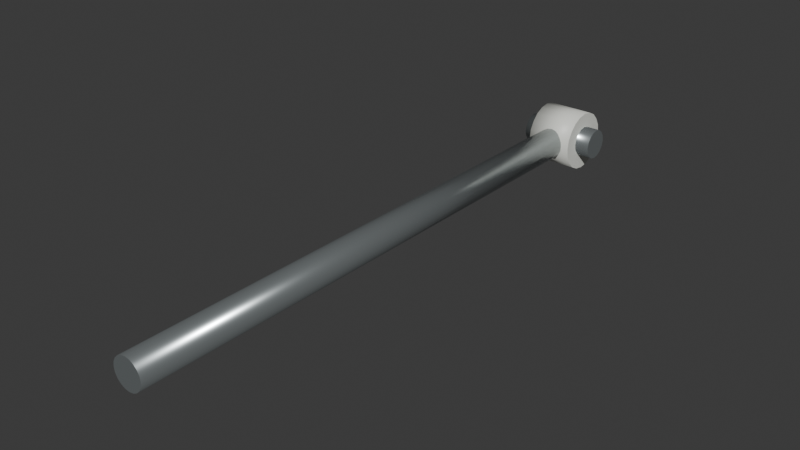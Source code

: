 # Source: ferry_ramp_rod.blend  (saved by Blender 4.5.91; exported with 4.5.12 LTS)
import bpy
from mathutils import Matrix  # noqa: F401  (used for matrix-valued properties, if any)

bpy.ops.wm.read_factory_settings(use_empty=True)
scene = bpy.context.scene
scene.name = 'Scene'

# ---- collections
col_collection = bpy.data.collections.new('Collection'); scene.collection.children.link(col_collection)

# ---- materials (node trees are filled in below, after node groups)
mat_fixed_stainless = bpy.data.materials.new('Fixed_Stainless')
mat_fixed_stainless.diffuse_color = (0.51, 0.56, 0.57, 1.0)
mat_warm_white_painted_steel = bpy.data.materials.new('Warm white painted steel')
mat_warm_white_painted_steel.diffuse_color = (0.8, 0.81, 0.75, 1.0)

# ---- material node trees
mat_fixed_stainless.use_nodes = True; mat_fixed_stainless.node_tree.nodes.clear()
_N = mat_fixed_stainless.node_tree.nodes; _L = mat_fixed_stainless.node_tree.links
n0 = _N.new('ShaderNodeBsdfPrincipled'); n0.name = 'Principled BSDF'; n0.location = (-200, 100)
n0.inputs[0].default_value = (0.51, 0.56, 0.57, 1.0)
n0.inputs[1].default_value = 0.8
n0.inputs[2].default_value = 0.26
n1 = _N.new('ShaderNodeOutputMaterial'); n1.name = 'Material Output'; n1.location = (200, 100)
_L.new(n0.outputs[0], n1.inputs[0])
n1.is_active_output = True
mat_warm_white_painted_steel.use_nodes = True; mat_warm_white_painted_steel.node_tree.nodes.clear()
_N = mat_warm_white_painted_steel.node_tree.nodes; _L = mat_warm_white_painted_steel.node_tree.links
n0 = _N.new('ShaderNodeBsdfPrincipled'); n0.name = 'Principled BSDF'; n0.location = (-200, 100)
n0.inputs[0].default_value = (0.8, 0.81, 0.75, 1.0)
n0.inputs[2].default_value = 0.45
n1 = _N.new('ShaderNodeOutputMaterial'); n1.name = 'Material Output'; n1.location = (200, 100)
_L.new(n0.outputs[0], n1.inputs[0])
n1.is_active_output = True

# ---- world
world_world = bpy.data.worlds.new('World'); scene.world = world_world
world_world.use_nodes = True; world_world.node_tree.nodes.clear()
_N = world_world.node_tree.nodes; _L = world_world.node_tree.links
n0 = _N.new('ShaderNodeOutputWorld'); n0.name = 'World Output'; n0.location = (200, 100)
n1 = _N.new('ShaderNodeBackground'); n1.name = 'Background'; n1.location = (-200, 100)
n1.inputs[0].default_value = (0.05088, 0.05088, 0.05088, 1.0)
_L.new(n1.outputs[0], n0.inputs[0])
n0.is_active_output = True
world_world.color = (0.05088, 0.05088, 0.05088)
world_world.sun_shadow_jitter_overblur = 0.0

# ---- meshes
me_cylinder_022 = bpy.data.meshes.new('Cylinder.022')
me_cylinder_022.from_pydata([(5.436e-09, 0.0, 0.036), (5.436e-09, 1.35, 0.036), (-0.01112, 0.0, 0.03424), (-0.01112, 1.35, 0.03424), (-0.02116, 0.0, 0.02912), (-0.02116, 1.35, 0.02912), (-0.02912, 0.0, 0.02116), (-0.02912, 1.35, 0.02116), (-0.03424, 0.0, 0.01112), (-0.03424, 1.35, 0.01112), (-0.036, 0.0, 5.64e-08), (-0.036, 1.35, -4.553e-08), (-0.03424, 0.0, -0.01112), (-0.03424, 1.35, -0.01112), (-0.02912, 0.0, -0.02116), (-0.02912, 1.35, -0.02116), (-0.02116, 0.0, -0.02912), (-0.02116, 1.35, -0.02912), (-0.01112, 0.0, -0.03424), (-0.01112, 1.35, -0.03424), (-5.436e-09, 0.0, -0.036), (-5.436e-09, 1.35, -0.036), (0.01112, 0.0, -0.03424), (0.01112, 1.35, -0.03424), (0.02116, 0.0, -0.02912), (0.02116, 1.35, -0.02912), (0.02912, 0.0, -0.02116), (0.02912, 1.35, -0.02116), (0.03424, 0.0, -0.01112), (0.03424, 1.35, -0.01112), (0.036, 0.0, 4.553e-08), (0.036, 1.35, -5.64e-08), (0.03424, 0.0, 0.01112), (0.03424, 1.35, 0.01112), (0.02912, 0.0, 0.02116), (0.02912, 1.35, 0.02116), (0.02116, 0.0, 0.02912), (0.02116, 1.35, 0.02912), (0.01112, 0.0, 0.03424), (0.01112, 1.35, 0.03424), (-0.09, 1.35, 0.036), (0.09, 1.35, 0.036), (-0.09, 1.364, 0.03326), (0.09, 1.364, 0.03326), (-0.09, 1.375, 0.02546), (0.09, 1.375, 0.02546), (-0.09, 1.383, 0.01378), (0.09, 1.383, 0.01378), (-0.09, 1.386, 3.934e-09), (0.09, 1.386, -3.934e-09), (-0.09, 1.383, -0.01378), (0.09, 1.383, -0.01378), (-0.09, 1.375, -0.02546), (0.09, 1.375, -0.02546), (-0.09, 1.364, -0.03326), (0.09, 1.364, -0.03326), (-0.09, 1.35, -0.036), (0.09, 1.35, -0.036), (-0.09, 1.336, -0.03326), (0.09, 1.336, -0.03326), (-0.09, 1.325, -0.02546), (0.09, 1.325, -0.02546), (-0.09, 1.317, -0.01378), (0.09, 1.317, -0.01378), (-0.09, 1.314, 3.934e-09), (0.09, 1.314, -3.934e-09), (-0.09, 1.317, 0.01378), (0.09, 1.317, 0.01378), (-0.09, 1.325, 0.02546), (0.09, 1.325, 0.02546), (-0.09, 1.336, 0.03326), (0.09, 1.336, 0.03326)], [], [(0, 1, 3, 2), (2, 3, 5, 4), (4, 5, 7, 6), (6, 7, 9, 8), (8, 9, 11, 10), (10, 11, 13, 12), (12, 13, 15, 14), (14, 15, 17, 16), (16, 17, 19, 18), (18, 19, 21, 20), (20, 21, 23, 22), (22, 23, 25, 24), (24, 25, 27, 26), (26, 27, 29, 28), (28, 29, 31, 30), (30, 31, 33, 32), (32, 33, 35, 34), (34, 35, 37, 36), (3, 1, 39, 37, 35, 33, 31, 29, 27, 25, 23, 21, 19, 17, 15, 13, 11, 9, 7, 5), (36, 37, 39, 38), (38, 39, 1, 0), (0, 2, 4, 6, 8, 10, 12, 14, 16, 18, 20, 22, 24, 26, 28, 30, 32, 34, 36, 38), (40, 41, 43, 42), (42, 43, 45, 44), (44, 45, 47, 46), (46, 47, 49, 48), (48, 49, 51, 50), (50, 51, 53, 52), (52, 53, 55, 54), (54, 55, 57, 56), (56, 57, 59, 58), (58, 59, 61, 60), (60, 61, 63, 62), (62, 63, 65, 64), (64, 65, 67, 66), (66, 67, 69, 68), (43, 41, 71, 69, 67, 65, 63, 61, 59, 57, 55, 53, 51, 49, 47, 45), (68, 69, 71, 70), (70, 71, 41, 40), (40, 42, 44, 46, 48, 50, 52, 54, 56, 58, 60, 62, 64, 66, 68, 70)])
me_cylinder_022.polygons.foreach_set('use_smooth', [1, 1, 1, 1, 1, 1, 1, 1, 1, 1, 1, 1, 1, 1, 1, 1, 1, 1, 0, 1, 1, 0, 1, 1, 1, 1, 1, 1, 1, 1, 1, 1, 1, 1, 1, 1, 0, 1, 1, 0])
_uv = me_cylinder_022.uv_layers.new(name='UVMap')
_uv.uv.foreach_set('vector', [1.0, 0.5, 1.0, 1.0, 0.95, 1.0, 0.95, 0.5, 0.95, 0.5, 0.95, 1.0, 0.9, 1.0, 0.9, 0.5, 0.9, 0.5, 0.9, 1.0, 0.85, 1.0, 0.85, 0.5, 0.85, 0.5, 0.85, 1.0, 0.8, 1.0, 0.8, 0.5, 0.8, 0.5, 0.8, 1.0, 0.75, 1.0, 0.75, 0.5, 0.75, 0.5, 0.75, 1.0, 0.7, 1.0, 0.7, 0.5, 0.7, 0.5, 0.7, 1.0, 0.65, 1.0, 0.65, 0.5, 0.65, 0.5, 0.65, 1.0, 0.6, 1.0, 0.6, 0.5, 0.6, 0.5, 0.6, 1.0, 0.55, 1.0, 0.55, 0.5, 0.55, 0.5, 0.55, 1.0, 0.5, 1.0, 0.5, 0.5, 0.5, 0.5, 0.5, 1.0, 0.45, 1.0, 0.45, 0.5, 0.45, 0.5, 0.45, 1.0, 0.4, 1.0, 0.4, 0.5, 0.4, 0.5, 0.4, 1.0, 0.35, 1.0, 0.35, 0.5, 0.35, 0.5, 0.35, 1.0, 0.3, 1.0, 0.3, 0.5, 0.3, 0.5, 0.3, 1.0, 0.25, 1.0, 0.25, 0.5, 0.25, 0.5, 0.25, 1.0, 0.2, 1.0, 0.2, 0.5, 0.2, 0.5, 0.2, 1.0, 0.15, 1.0, 0.15, 0.5, 0.15, 0.5, 0.15, 1.0, 0.1, 1.0, 0.1, 0.5, 0.3242, 0.4783, 0.25, 0.49, 0.1758, 0.4783, 0.1089, 0.4442, 0.05584, 0.3911, 0.02175, 0.3242, 0.01, 0.25, 0.02175, 0.1758, 0.05584, 0.1089, 0.1089, 0.05584, 0.1758, 0.02175, 0.25, 0.01, 0.3242, 0.02175, 0.3911, 0.05584, 0.4442, 0.1089, 0.4783, 0.1758, 0.49, 0.25, 0.4783, 0.3242, 0.4442, 0.3911, 0.3911, 0.4442, 0.1, 0.5, 0.1, 1.0, 0.05, 1.0, 0.05, 0.5, 0.05, 0.5, 0.05, 1.0, -1.565e-07, 1.0, -1.565e-07, 0.5, 0.75, 0.49, 0.8242, 0.4783, 0.8911, 0.4442, 0.9442, 0.3911, 0.9783, 0.3242, 0.99, 0.25, 0.9783, 0.1758, 0.9442, 0.1089, 0.8911, 0.05584, 0.8242, 0.02175, 0.75, 0.01, 0.6758, 0.02175, 0.6089, 0.05584, 0.5558, 0.1089, 0.5217, 0.1758, 0.51, 0.25, 0.5217, 0.3242, 0.5558, 0.3911, 0.6089, 0.4442, 0.6758, 0.4783, 1.0, 0.5, 1.0, 1.0, 0.9375, 1.0, 0.9375, 0.5, 0.9375, 0.5, 0.9375, 1.0, 0.875, 1.0, 0.875, 0.5, 0.875, 0.5, 0.875, 1.0, 0.8125, 1.0, 0.8125, 0.5, 0.8125, 0.5, 0.8125, 1.0, 0.75, 1.0, 0.75, 0.5, 0.75, 0.5, 0.75, 1.0, 0.6875, 1.0, 0.6875, 0.5, 0.6875, 0.5, 0.6875, 1.0, 0.625, 1.0, 0.625, 0.5, 0.625, 0.5, 0.625, 1.0, 0.5625, 1.0, 0.5625, 0.5, 0.5625, 0.5, 0.5625, 1.0, 0.5, 1.0, 0.5, 0.5, 0.5, 0.5, 0.5, 1.0, 0.4375, 1.0, 0.4375, 0.5, 0.4375, 0.5, 0.4375, 1.0, 0.375, 1.0, 0.375, 0.5, 0.375, 0.5, 0.375, 1.0, 0.3125, 1.0, 0.3125, 0.5, 0.3125, 0.5, 0.3125, 1.0, 0.25, 1.0, 0.25, 0.5, 0.25, 0.5, 0.25, 1.0, 0.1875, 1.0, 0.1875, 0.5, 0.1875, 0.5, 0.1875, 1.0, 0.125, 1.0, 0.125, 0.5, 0.3418, 0.4717, 0.25, 0.49, 0.1582, 0.4717, 0.08029, 0.4197, 0.02827, 0.3418, 0.01, 0.25, 0.02827, 0.1582, 0.08029, 0.08029, 0.1582, 0.02827, 0.25, 0.01, 0.3418, 0.02827, 0.4197, 0.08029, 0.4717, 0.1582, 0.49, 0.25, 0.4717, 0.3418, 0.4197, 0.4197, 0.125, 0.5, 0.125, 1.0, 0.0625, 1.0, 0.0625, 0.5, 0.0625, 0.5, 0.0625, 1.0, 0.0, 1.0, 0.0, 0.5, 0.75, 0.49, 0.8418, 0.4717, 0.9197, 0.4197, 0.9717, 0.3418, 0.99, 0.25, 0.9717, 0.1582, 0.9197, 0.08029, 0.8418, 0.02827, 0.75, 0.01, 0.6582, 0.02827, 0.5803, 0.08029, 0.5283, 0.1582, 0.51, 0.25, 0.5283, 0.3418, 0.5803, 0.4197, 0.6582, 0.4717])
me_cylinder_022.materials.append(mat_fixed_stainless)
me_cylinder_022.update()
me_cylinder_023 = bpy.data.meshes.new('Cylinder.023')
me_cylinder_023.from_pydata([(-0.055, 1.35, 0.071), (0.055, 1.35, 0.071), (-0.055, 1.372, 0.06753), (0.055, 1.372, 0.06753), (-0.055, 1.392, 0.05744), (0.055, 1.392, 0.05744), (-0.055, 1.407, 0.04173), (0.055, 1.407, 0.04173), (-0.055, 1.418, 0.02194), (0.055, 1.418, 0.02194), (-0.055, 1.421, 2.404e-09), (0.055, 1.421, -2.404e-09), (-0.055, 1.418, -0.02194), (0.055, 1.418, -0.02194), (-0.055, 1.407, -0.04173), (0.055, 1.407, -0.04173), (-0.055, 1.392, -0.05744), (0.055, 1.392, -0.05744), (-0.055, 1.372, -0.06753), (0.055, 1.372, -0.06753), (-0.055, 1.35, -0.071), (0.055, 1.35, -0.071), (-0.055, 1.328, -0.06753), (0.055, 1.328, -0.06753), (-0.055, 1.308, -0.05744), (0.055, 1.308, -0.05744), (-0.055, 1.293, -0.04173), (0.055, 1.293, -0.04173), (-0.055, 1.282, -0.02194), (0.055, 1.282, -0.02194), (-0.055, 1.279, 2.404e-09), (0.055, 1.279, -2.404e-09), (-0.055, 1.282, 0.02194), (0.055, 1.282, 0.02194), (-0.055, 1.293, 0.04173), (0.055, 1.293, 0.04173), (-0.055, 1.308, 0.05744), (0.055, 1.308, 0.05744), (-0.055, 1.328, 0.06753), (0.055, 1.328, 0.06753)], [], [(0, 1, 3, 2), (2, 3, 5, 4), (4, 5, 7, 6), (6, 7, 9, 8), (8, 9, 11, 10), (10, 11, 13, 12), (12, 13, 15, 14), (14, 15, 17, 16), (16, 17, 19, 18), (18, 19, 21, 20), (20, 21, 23, 22), (22, 23, 25, 24), (24, 25, 27, 26), (26, 27, 29, 28), (28, 29, 31, 30), (30, 31, 33, 32), (32, 33, 35, 34), (34, 35, 37, 36), (3, 1, 39, 37, 35, 33, 31, 29, 27, 25, 23, 21, 19, 17, 15, 13, 11, 9, 7, 5), (36, 37, 39, 38), (38, 39, 1, 0), (0, 2, 4, 6, 8, 10, 12, 14, 16, 18, 20, 22, 24, 26, 28, 30, 32, 34, 36, 38)])
me_cylinder_023.polygons.foreach_set('use_smooth', [1, 1, 1, 1, 1, 1, 1, 1, 1, 1, 1, 1, 1, 1, 1, 1, 1, 1, 0, 1, 1, 0])
_uv = me_cylinder_023.uv_layers.new(name='UVMap')
_uv.uv.foreach_set('vector', [1.0, 0.5, 1.0, 1.0, 0.95, 1.0, 0.95, 0.5, 0.95, 0.5, 0.95, 1.0, 0.9, 1.0, 0.9, 0.5, 0.9, 0.5, 0.9, 1.0, 0.85, 1.0, 0.85, 0.5, 0.85, 0.5, 0.85, 1.0, 0.8, 1.0, 0.8, 0.5, 0.8, 0.5, 0.8, 1.0, 0.75, 1.0, 0.75, 0.5, 0.75, 0.5, 0.75, 1.0, 0.7, 1.0, 0.7, 0.5, 0.7, 0.5, 0.7, 1.0, 0.65, 1.0, 0.65, 0.5, 0.65, 0.5, 0.65, 1.0, 0.6, 1.0, 0.6, 0.5, 0.6, 0.5, 0.6, 1.0, 0.55, 1.0, 0.55, 0.5, 0.55, 0.5, 0.55, 1.0, 0.5, 1.0, 0.5, 0.5, 0.5, 0.5, 0.5, 1.0, 0.45, 1.0, 0.45, 0.5, 0.45, 0.5, 0.45, 1.0, 0.4, 1.0, 0.4, 0.5, 0.4, 0.5, 0.4, 1.0, 0.35, 1.0, 0.35, 0.5, 0.35, 0.5, 0.35, 1.0, 0.3, 1.0, 0.3, 0.5, 0.3, 0.5, 0.3, 1.0, 0.25, 1.0, 0.25, 0.5, 0.25, 0.5, 0.25, 1.0, 0.2, 1.0, 0.2, 0.5, 0.2, 0.5, 0.2, 1.0, 0.15, 1.0, 0.15, 0.5, 0.15, 0.5, 0.15, 1.0, 0.1, 1.0, 0.1, 0.5, 0.3242, 0.4783, 0.25, 0.49, 0.1758, 0.4783, 0.1089, 0.4442, 0.05584, 0.3911, 0.02175, 0.3242, 0.01, 0.25, 0.02175, 0.1758, 0.05584, 0.1089, 0.1089, 0.05584, 0.1758, 0.02175, 0.25, 0.01, 0.3242, 0.02175, 0.3911, 0.05584, 0.4442, 0.1089, 0.4783, 0.1758, 0.49, 0.25, 0.4783, 0.3242, 0.4442, 0.3911, 0.3911, 0.4442, 0.1, 0.5, 0.1, 1.0, 0.05, 1.0, 0.05, 0.5, 0.05, 0.5, 0.05, 1.0, -1.565e-07, 1.0, -1.565e-07, 0.5, 0.75, 0.49, 0.8242, 0.4783, 0.8911, 0.4442, 0.9442, 0.3911, 0.9783, 0.3242, 0.99, 0.25, 0.9783, 0.1758, 0.9442, 0.1089, 0.8911, 0.05584, 0.8242, 0.02175, 0.75, 0.01, 0.6758, 0.02175, 0.6089, 0.05584, 0.5558, 0.1089, 0.5217, 0.1758, 0.51, 0.25, 0.5217, 0.3242, 0.5558, 0.3911, 0.6089, 0.4442, 0.6758, 0.4783])
me_cylinder_023.materials.append(mat_warm_white_painted_steel)
me_cylinder_023.update()

# ---- objects
ob_ferry_ramp_rod__fixed_stainless = bpy.data.objects.new('ferry_ramp_rod__Fixed_Stainless', me_cylinder_022)
ob_ferry_ramp_rod__warm_white_painted_steel = bpy.data.objects.new('ferry_ramp_rod__Warm white painted steel', me_cylinder_023)

# ---- transforms, parenting, visibility, modifiers, constraints
ob_ferry_ramp_rod__fixed_stainless.location = (0.0, 0.0, 0.0)
ob_ferry_ramp_rod__warm_white_painted_steel.location = (0.0, 0.0, 0.0)

# ---- collection membership
col_collection.objects.link(ob_ferry_ramp_rod__fixed_stainless)
col_collection.objects.link(ob_ferry_ramp_rod__warm_white_painted_steel)

# ---- scene / render settings (as saved in the file)
scene.frame_start = 1; scene.frame_end = 250; scene.frame_set(1)
scene.render.engine = 'BLENDER_EEVEE_NEXT'
bpy.context.view_layer.update()

# ---- added for rendering (the .blend has no active camera and no usable light): camera, sun
cam_auto = bpy.data.cameras.new('AutoCamera')
cam_auto.lens = 50.0
cam_auto.sensor_width = 36.0
cam_auto.clip_end = 1000.0
ob_auto_camera = bpy.data.objects.new('AutoCamera', cam_auto)
scene.collection.objects.link(ob_auto_camera)
ob_auto_camera.location = (1.33175, -0.887596, 1.0654)
ob_auto_camera.rotation_euler = (1.09748, -7.21219e-08, 0.694738)
scene.camera = ob_auto_camera
light_auto_sun = bpy.data.lights.new('AutoSun', 'SUN')
light_auto_sun.energy = 3.0
light_auto_sun.angle = 0.0523599
ob_auto_sun = bpy.data.objects.new('AutoSun', light_auto_sun)
scene.collection.objects.link(ob_auto_sun)
ob_auto_sun.rotation_euler = (0.872665, 0.174533, 0.523599)
bpy.context.view_layer.update()
